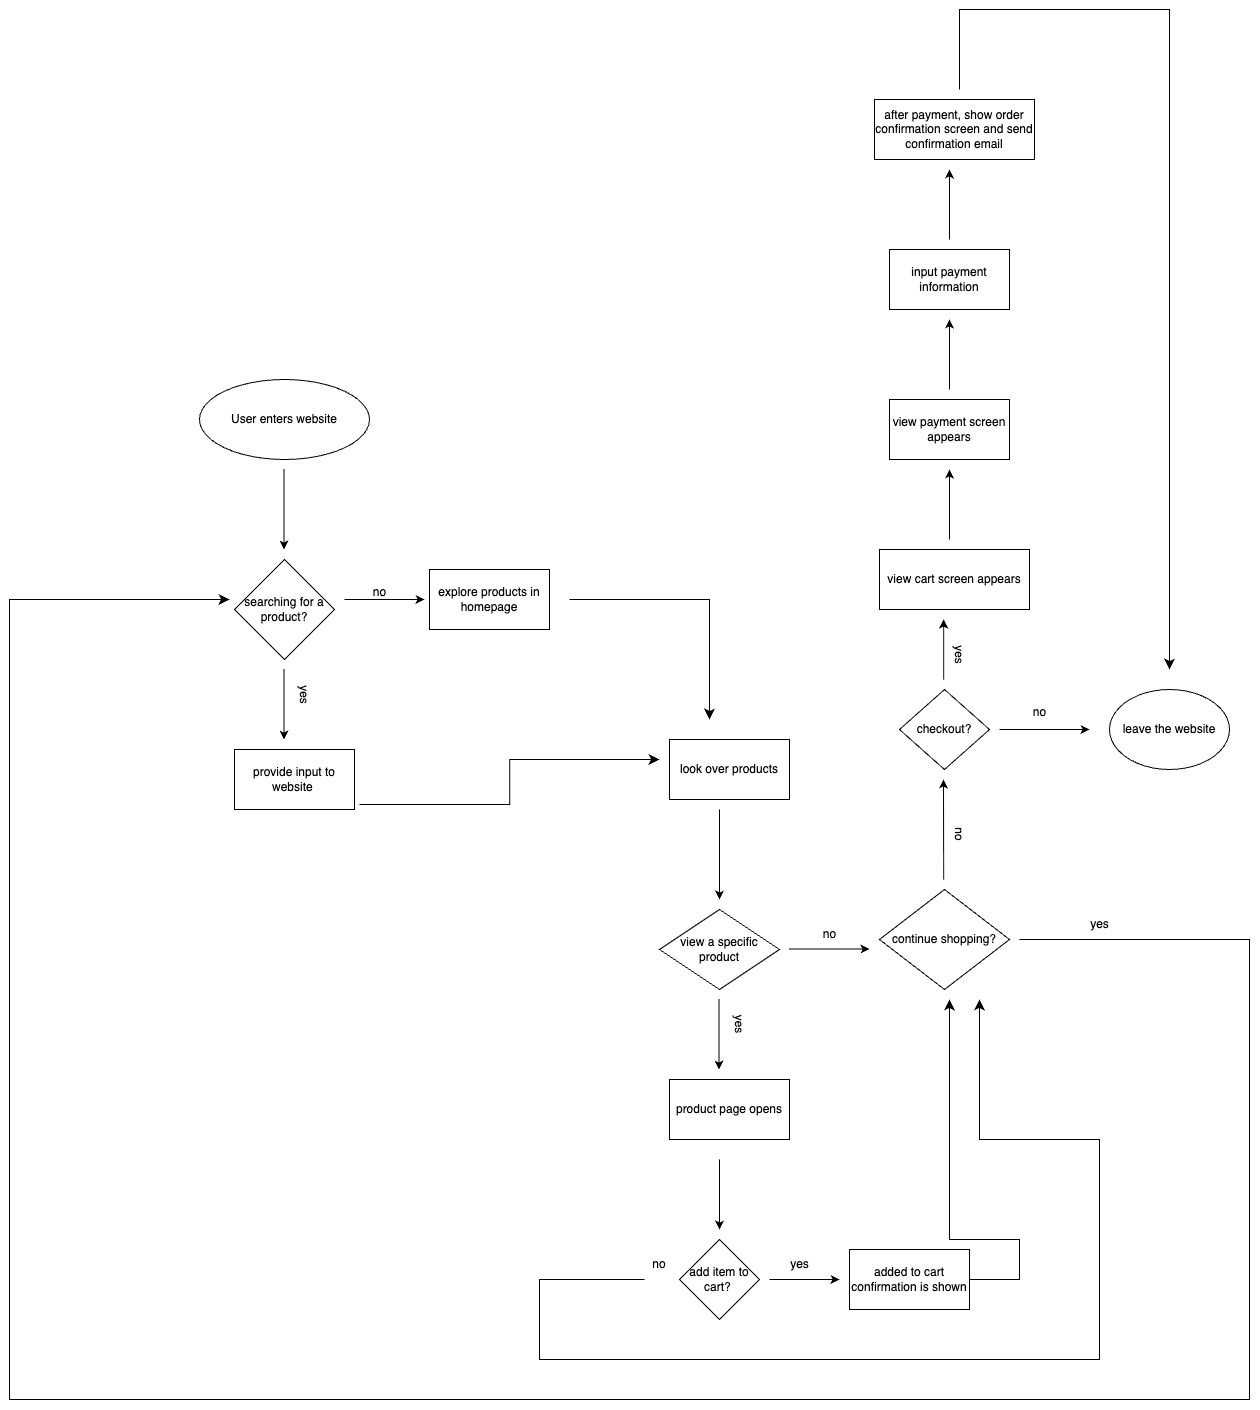

The diagram above was exported from draw.io. Its source (the exported page's mxGraphModel, read from the mxfile embedded in the PNG):
<mxGraphModel dx="1313" dy="1957" grid="1" gridSize="10" guides="1" tooltips="1" connect="1" arrows="1" fold="1" page="1" pageScale="1" pageWidth="850" pageHeight="1100" math="0" shadow="0">
  <root>
    <mxCell id="0" />
    <mxCell id="1" parent="0" />
    <mxCell id="3" value="User enters website" style="ellipse;whiteSpace=wrap;html=1;" vertex="1" parent="1">
      <mxGeometry x="240" y="20" width="170" height="80" as="geometry" />
    </mxCell>
    <mxCell id="4" value="searching for a product?" style="rhombus;whiteSpace=wrap;html=1;" vertex="1" parent="1">
      <mxGeometry x="275" y="200" width="100" height="100" as="geometry" />
    </mxCell>
    <mxCell id="6" value="" style="endArrow=classic;html=1;" edge="1" parent="1">
      <mxGeometry width="50" height="50" relative="1" as="geometry">
        <mxPoint x="324.5" y="110" as="sourcePoint" />
        <mxPoint x="324.5" y="190" as="targetPoint" />
      </mxGeometry>
    </mxCell>
    <mxCell id="7" value="" style="endArrow=classic;html=1;" edge="1" parent="1">
      <mxGeometry width="50" height="50" relative="1" as="geometry">
        <mxPoint x="324.5" y="310" as="sourcePoint" />
        <mxPoint x="324.5" y="380" as="targetPoint" />
      </mxGeometry>
    </mxCell>
    <mxCell id="8" value="yes" style="text;html=1;align=center;verticalAlign=middle;resizable=0;points=[];autosize=1;strokeColor=none;fillColor=none;rotation=90;" vertex="1" parent="1">
      <mxGeometry x="325" y="320" width="40" height="30" as="geometry" />
    </mxCell>
    <mxCell id="12" value="" style="endArrow=classic;html=1;" edge="1" parent="1">
      <mxGeometry width="50" height="50" relative="1" as="geometry">
        <mxPoint x="385" y="240" as="sourcePoint" />
        <mxPoint x="465" y="240" as="targetPoint" />
      </mxGeometry>
    </mxCell>
    <mxCell id="13" value="no" style="text;html=1;align=center;verticalAlign=middle;resizable=0;points=[];autosize=1;strokeColor=none;fillColor=none;" vertex="1" parent="1">
      <mxGeometry x="400" y="218" width="40" height="30" as="geometry" />
    </mxCell>
    <mxCell id="14" value="explore products in homepage" style="rounded=0;whiteSpace=wrap;html=1;" vertex="1" parent="1">
      <mxGeometry x="470" y="210" width="120" height="60" as="geometry" />
    </mxCell>
    <mxCell id="15" value="provide input to website&amp;nbsp;" style="rounded=0;whiteSpace=wrap;html=1;" vertex="1" parent="1">
      <mxGeometry x="275" y="390" width="120" height="60" as="geometry" />
    </mxCell>
    <mxCell id="20" value="" style="edgeStyle=elbowEdgeStyle;elbow=horizontal;endArrow=classic;html=1;curved=0;rounded=0;endSize=8;startSize=8;" edge="1" parent="1">
      <mxGeometry width="50" height="50" relative="1" as="geometry">
        <mxPoint x="400" y="445" as="sourcePoint" />
        <mxPoint x="700" y="400" as="targetPoint" />
      </mxGeometry>
    </mxCell>
    <mxCell id="21" value="" style="edgeStyle=segmentEdgeStyle;endArrow=classic;html=1;curved=0;rounded=0;endSize=8;startSize=8;" edge="1" parent="1">
      <mxGeometry width="50" height="50" relative="1" as="geometry">
        <mxPoint x="610" y="240" as="sourcePoint" />
        <mxPoint x="750" y="360" as="targetPoint" />
        <Array as="points">
          <mxPoint x="750" y="240" />
          <mxPoint x="750" y="320" />
        </Array>
      </mxGeometry>
    </mxCell>
    <mxCell id="23" value="look over products" style="rounded=0;whiteSpace=wrap;html=1;" vertex="1" parent="1">
      <mxGeometry x="710" y="380" width="120" height="60" as="geometry" />
    </mxCell>
    <mxCell id="24" value="" style="endArrow=classic;html=1;" edge="1" parent="1">
      <mxGeometry width="50" height="50" relative="1" as="geometry">
        <mxPoint x="760" y="450" as="sourcePoint" />
        <mxPoint x="760" y="540" as="targetPoint" />
      </mxGeometry>
    </mxCell>
    <mxCell id="26" value="view a specific product" style="rhombus;whiteSpace=wrap;html=1;" vertex="1" parent="1">
      <mxGeometry x="700" y="550" width="120" height="80" as="geometry" />
    </mxCell>
    <mxCell id="29" value="" style="endArrow=classic;html=1;" edge="1" parent="1">
      <mxGeometry width="50" height="50" relative="1" as="geometry">
        <mxPoint x="830" y="589.5" as="sourcePoint" />
        <mxPoint x="910" y="589.5" as="targetPoint" />
      </mxGeometry>
    </mxCell>
    <mxCell id="31" value="no" style="text;html=1;align=center;verticalAlign=middle;resizable=0;points=[];autosize=1;strokeColor=none;fillColor=none;" vertex="1" parent="1">
      <mxGeometry x="850" y="560" width="40" height="30" as="geometry" />
    </mxCell>
    <mxCell id="33" value="" style="endArrow=classic;html=1;" edge="1" parent="1">
      <mxGeometry width="50" height="50" relative="1" as="geometry">
        <mxPoint x="759.5" y="640" as="sourcePoint" />
        <mxPoint x="759.5" y="710" as="targetPoint" />
      </mxGeometry>
    </mxCell>
    <mxCell id="34" value="yes" style="text;html=1;align=center;verticalAlign=middle;whiteSpace=wrap;rounded=0;rotation=90;" vertex="1" parent="1">
      <mxGeometry x="750" y="650" width="60" height="30" as="geometry" />
    </mxCell>
    <mxCell id="36" value="product page opens" style="rounded=0;whiteSpace=wrap;html=1;" vertex="1" parent="1">
      <mxGeometry x="710" y="720" width="120" height="60" as="geometry" />
    </mxCell>
    <mxCell id="37" value="" style="endArrow=classic;html=1;" edge="1" parent="1">
      <mxGeometry width="50" height="50" relative="1" as="geometry">
        <mxPoint x="760" y="800" as="sourcePoint" />
        <mxPoint x="760" y="870" as="targetPoint" />
      </mxGeometry>
    </mxCell>
    <mxCell id="38" value="add item to cart?&amp;nbsp;" style="rhombus;whiteSpace=wrap;html=1;" vertex="1" parent="1">
      <mxGeometry x="720" y="880" width="80" height="80" as="geometry" />
    </mxCell>
    <mxCell id="42" value="" style="endArrow=classic;html=1;" edge="1" parent="1">
      <mxGeometry width="50" height="50" relative="1" as="geometry">
        <mxPoint x="810" y="920" as="sourcePoint" />
        <mxPoint x="880" y="920" as="targetPoint" />
      </mxGeometry>
    </mxCell>
    <mxCell id="44" value="added to cart confirmation is shown" style="rounded=0;whiteSpace=wrap;html=1;" vertex="1" parent="1">
      <mxGeometry x="890" y="890" width="120" height="60" as="geometry" />
    </mxCell>
    <mxCell id="45" value="yes" style="text;html=1;align=center;verticalAlign=middle;resizable=0;points=[];autosize=1;strokeColor=none;fillColor=none;" vertex="1" parent="1">
      <mxGeometry x="820" y="890" width="40" height="30" as="geometry" />
    </mxCell>
    <mxCell id="48" value="continue shopping?" style="rhombus;whiteSpace=wrap;html=1;" vertex="1" parent="1">
      <mxGeometry x="920" y="530" width="130" height="100" as="geometry" />
    </mxCell>
    <mxCell id="57" value="" style="edgeStyle=segmentEdgeStyle;endArrow=classic;html=1;curved=0;rounded=0;endSize=8;startSize=8;" edge="1" parent="1">
      <mxGeometry width="50" height="50" relative="1" as="geometry">
        <mxPoint x="1010" y="920" as="sourcePoint" />
        <mxPoint x="990" y="640" as="targetPoint" />
        <Array as="points">
          <mxPoint x="1060" y="920" />
          <mxPoint x="1060" y="880" />
          <mxPoint x="990" y="880" />
        </Array>
      </mxGeometry>
    </mxCell>
    <mxCell id="64" value="no" style="text;html=1;align=center;verticalAlign=middle;whiteSpace=wrap;rounded=0;" vertex="1" parent="1">
      <mxGeometry x="670" y="890" width="60" height="30" as="geometry" />
    </mxCell>
    <mxCell id="66" value="" style="edgeStyle=segmentEdgeStyle;endArrow=classic;html=1;curved=0;rounded=0;endSize=8;startSize=8;" edge="1" parent="1">
      <mxGeometry width="50" height="50" relative="1" as="geometry">
        <mxPoint x="1060" y="580" as="sourcePoint" />
        <mxPoint x="270" y="240" as="targetPoint" />
        <Array as="points">
          <mxPoint x="1290" y="580" />
          <mxPoint x="1290" y="1040" />
          <mxPoint x="50" y="1040" />
          <mxPoint x="50" y="240" />
        </Array>
      </mxGeometry>
    </mxCell>
    <mxCell id="67" value="yes" style="text;html=1;align=center;verticalAlign=middle;resizable=0;points=[];autosize=1;strokeColor=none;fillColor=none;" vertex="1" parent="1">
      <mxGeometry x="1120" y="550" width="40" height="30" as="geometry" />
    </mxCell>
    <mxCell id="73" value="" style="edgeStyle=segmentEdgeStyle;endArrow=classic;html=1;curved=0;rounded=0;endSize=8;startSize=8;exitX=0.25;exitY=1;exitDx=0;exitDy=0;" edge="1" parent="1" source="64">
      <mxGeometry width="50" height="50" relative="1" as="geometry">
        <mxPoint x="680" y="970" as="sourcePoint" />
        <mxPoint x="1020" y="640" as="targetPoint" />
        <Array as="points">
          <mxPoint x="580" y="920" />
          <mxPoint x="580" y="1000" />
          <mxPoint x="1140" y="1000" />
          <mxPoint x="1140" y="780" />
        </Array>
      </mxGeometry>
    </mxCell>
    <mxCell id="74" value="" style="endArrow=classic;html=1;" edge="1" parent="1">
      <mxGeometry width="50" height="50" relative="1" as="geometry">
        <mxPoint x="984.17" y="520" as="sourcePoint" />
        <mxPoint x="984" y="420" as="targetPoint" />
      </mxGeometry>
    </mxCell>
    <mxCell id="75" value="no" style="text;html=1;align=center;verticalAlign=middle;whiteSpace=wrap;rounded=0;rotation=90;" vertex="1" parent="1">
      <mxGeometry x="970" y="460" width="60" height="30" as="geometry" />
    </mxCell>
    <mxCell id="76" value="checkout?" style="rhombus;whiteSpace=wrap;html=1;" vertex="1" parent="1">
      <mxGeometry x="940" y="330" width="90" height="80" as="geometry" />
    </mxCell>
    <mxCell id="77" value="" style="endArrow=classic;html=1;" edge="1" parent="1">
      <mxGeometry width="50" height="50" relative="1" as="geometry">
        <mxPoint x="1040" y="370" as="sourcePoint" />
        <mxPoint x="1130" y="370" as="targetPoint" />
      </mxGeometry>
    </mxCell>
    <mxCell id="78" value="no" style="text;html=1;align=center;verticalAlign=middle;resizable=0;points=[];autosize=1;strokeColor=none;fillColor=none;" vertex="1" parent="1">
      <mxGeometry x="1060" y="338" width="40" height="30" as="geometry" />
    </mxCell>
    <mxCell id="81" value="" style="endArrow=classic;html=1;" edge="1" parent="1">
      <mxGeometry width="50" height="50" relative="1" as="geometry">
        <mxPoint x="984.17" y="320" as="sourcePoint" />
        <mxPoint x="984.17" y="260" as="targetPoint" />
      </mxGeometry>
    </mxCell>
    <mxCell id="82" value="yes" style="text;html=1;align=center;verticalAlign=middle;resizable=0;points=[];autosize=1;strokeColor=none;fillColor=none;rotation=90;" vertex="1" parent="1">
      <mxGeometry x="980" y="280" width="40" height="30" as="geometry" />
    </mxCell>
    <mxCell id="83" value="view cart screen appears" style="rounded=0;whiteSpace=wrap;html=1;" vertex="1" parent="1">
      <mxGeometry x="920" y="190" width="150" height="60" as="geometry" />
    </mxCell>
    <mxCell id="85" value="" style="endArrow=classic;html=1;" edge="1" parent="1">
      <mxGeometry width="50" height="50" relative="1" as="geometry">
        <mxPoint x="990" y="180" as="sourcePoint" />
        <mxPoint x="990" y="110" as="targetPoint" />
      </mxGeometry>
    </mxCell>
    <mxCell id="88" value="view payment screen appears" style="rounded=0;whiteSpace=wrap;html=1;" vertex="1" parent="1">
      <mxGeometry x="930" y="40" width="120" height="60" as="geometry" />
    </mxCell>
    <mxCell id="90" value="" style="endArrow=classic;html=1;" edge="1" parent="1">
      <mxGeometry width="50" height="50" relative="1" as="geometry">
        <mxPoint x="990" y="30" as="sourcePoint" />
        <mxPoint x="990" y="-40" as="targetPoint" />
      </mxGeometry>
    </mxCell>
    <mxCell id="92" value="input payment information" style="rounded=0;whiteSpace=wrap;html=1;" vertex="1" parent="1">
      <mxGeometry x="930" y="-110" width="120" height="60" as="geometry" />
    </mxCell>
    <mxCell id="94" value="" style="endArrow=classic;html=1;" edge="1" parent="1">
      <mxGeometry width="50" height="50" relative="1" as="geometry">
        <mxPoint x="990" y="-120" as="sourcePoint" />
        <mxPoint x="990" y="-190" as="targetPoint" />
      </mxGeometry>
    </mxCell>
    <mxCell id="96" value="after payment, show order confirmation screen and send confirmation email" style="rounded=0;whiteSpace=wrap;html=1;" vertex="1" parent="1">
      <mxGeometry x="915" y="-260" width="160" height="60" as="geometry" />
    </mxCell>
    <mxCell id="98" value="" style="edgeStyle=segmentEdgeStyle;endArrow=classic;html=1;curved=0;rounded=0;endSize=8;startSize=8;" edge="1" parent="1">
      <mxGeometry width="50" height="50" relative="1" as="geometry">
        <mxPoint x="1000" y="-270" as="sourcePoint" />
        <mxPoint x="1210" y="310" as="targetPoint" />
        <Array as="points">
          <mxPoint x="1000" y="-350" />
        </Array>
      </mxGeometry>
    </mxCell>
    <mxCell id="100" value="leave the website" style="ellipse;whiteSpace=wrap;html=1;" vertex="1" parent="1">
      <mxGeometry x="1150" y="330" width="120" height="80" as="geometry" />
    </mxCell>
  </root>
</mxGraphModel>